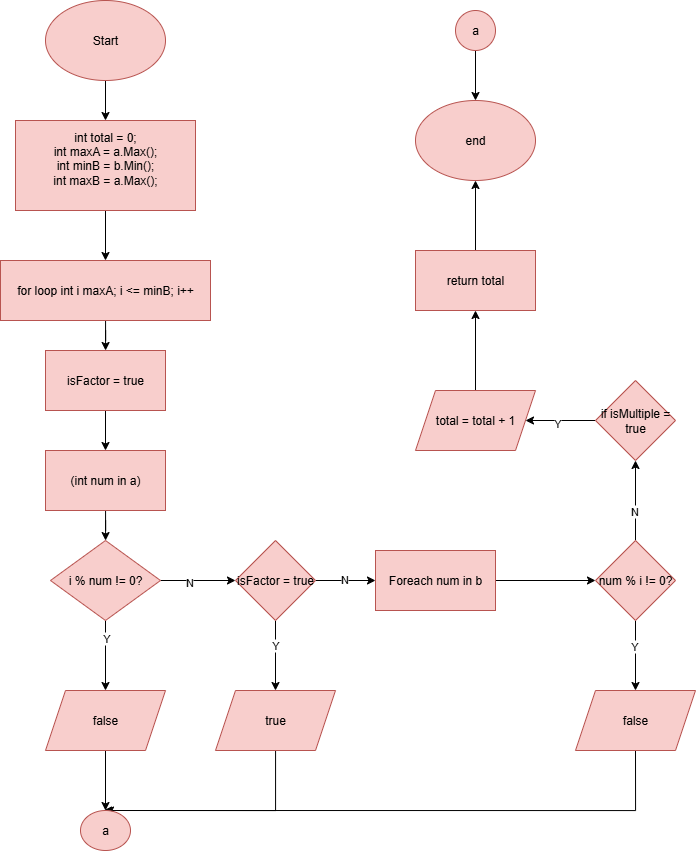

The diagram above was exported from draw.io. Its source (the exported page's mxGraphModel, read from the mxfile embedded in the PNG):
<mxGraphModel dx="541" dy="689" grid="1" gridSize="10" guides="1" tooltips="1" connect="1" arrows="1" fold="1" page="1" pageScale="1" pageWidth="827" pageHeight="1169" math="0" shadow="0">
  <root>
    <mxCell id="WIyWlLk6GJQsqaUBKTNV-0" />
    <mxCell id="WIyWlLk6GJQsqaUBKTNV-1" parent="WIyWlLk6GJQsqaUBKTNV-0" />
    <mxCell id="VWPi2XLFGfmC4mf9a-rG-98" value="" style="edgeStyle=orthogonalEdgeStyle;rounded=0;orthogonalLoop=1;jettySize=auto;html=1;" edge="1" parent="WIyWlLk6GJQsqaUBKTNV-1" source="VWPi2XLFGfmC4mf9a-rG-0" target="VWPi2XLFGfmC4mf9a-rG-97">
      <mxGeometry relative="1" as="geometry" />
    </mxCell>
    <mxCell id="VWPi2XLFGfmC4mf9a-rG-0" value="Start" style="ellipse;whiteSpace=wrap;html=1;fillColor=#f8cecc;strokeColor=#b85450;" vertex="1" parent="WIyWlLk6GJQsqaUBKTNV-1">
      <mxGeometry x="170" y="30" width="120" height="80" as="geometry" />
    </mxCell>
    <mxCell id="VWPi2XLFGfmC4mf9a-rG-100" value="" style="edgeStyle=orthogonalEdgeStyle;rounded=0;orthogonalLoop=1;jettySize=auto;html=1;" edge="1" parent="WIyWlLk6GJQsqaUBKTNV-1" source="VWPi2XLFGfmC4mf9a-rG-97" target="VWPi2XLFGfmC4mf9a-rG-99">
      <mxGeometry relative="1" as="geometry" />
    </mxCell>
    <mxCell id="VWPi2XLFGfmC4mf9a-rG-97" value="int total = 0;&lt;div&gt;int maxA = a.Max();&lt;/div&gt;&lt;div&gt;int minB = b.Min();&lt;/div&gt;&lt;div&gt;int maxB = a.Max();&lt;/div&gt;&lt;div&gt;&lt;br&gt;&lt;/div&gt;" style="whiteSpace=wrap;html=1;fillColor=#f8cecc;strokeColor=#b85450;" vertex="1" parent="WIyWlLk6GJQsqaUBKTNV-1">
      <mxGeometry x="140" y="150" width="180" height="90" as="geometry" />
    </mxCell>
    <mxCell id="VWPi2XLFGfmC4mf9a-rG-105" value="" style="edgeStyle=orthogonalEdgeStyle;rounded=0;orthogonalLoop=1;jettySize=auto;html=1;" edge="1" parent="WIyWlLk6GJQsqaUBKTNV-1" source="VWPi2XLFGfmC4mf9a-rG-99" target="VWPi2XLFGfmC4mf9a-rG-104">
      <mxGeometry relative="1" as="geometry" />
    </mxCell>
    <mxCell id="VWPi2XLFGfmC4mf9a-rG-99" value="for loop int i maxA; i &amp;lt;= minB; i++" style="whiteSpace=wrap;html=1;fillColor=#f8cecc;strokeColor=#b85450;" vertex="1" parent="WIyWlLk6GJQsqaUBKTNV-1">
      <mxGeometry x="125" y="290" width="210" height="60" as="geometry" />
    </mxCell>
    <mxCell id="VWPi2XLFGfmC4mf9a-rG-107" value="" style="edgeStyle=orthogonalEdgeStyle;rounded=0;orthogonalLoop=1;jettySize=auto;html=1;" edge="1" parent="WIyWlLk6GJQsqaUBKTNV-1" source="VWPi2XLFGfmC4mf9a-rG-104" target="VWPi2XLFGfmC4mf9a-rG-106">
      <mxGeometry relative="1" as="geometry" />
    </mxCell>
    <mxCell id="VWPi2XLFGfmC4mf9a-rG-104" value="isFactor = true" style="whiteSpace=wrap;html=1;fillColor=#f8cecc;strokeColor=#b85450;" vertex="1" parent="WIyWlLk6GJQsqaUBKTNV-1">
      <mxGeometry x="170" y="380" width="120" height="60" as="geometry" />
    </mxCell>
    <mxCell id="VWPi2XLFGfmC4mf9a-rG-109" value="" style="edgeStyle=orthogonalEdgeStyle;rounded=0;orthogonalLoop=1;jettySize=auto;html=1;" edge="1" parent="WIyWlLk6GJQsqaUBKTNV-1" source="VWPi2XLFGfmC4mf9a-rG-106" target="VWPi2XLFGfmC4mf9a-rG-108">
      <mxGeometry relative="1" as="geometry" />
    </mxCell>
    <mxCell id="VWPi2XLFGfmC4mf9a-rG-106" value="&lt;div&gt;(int num in a)&lt;/div&gt;" style="whiteSpace=wrap;html=1;fillColor=#f8cecc;strokeColor=#b85450;" vertex="1" parent="WIyWlLk6GJQsqaUBKTNV-1">
      <mxGeometry x="170" y="480" width="120" height="60" as="geometry" />
    </mxCell>
    <mxCell id="VWPi2XLFGfmC4mf9a-rG-111" value="" style="edgeStyle=orthogonalEdgeStyle;rounded=0;orthogonalLoop=1;jettySize=auto;html=1;" edge="1" parent="WIyWlLk6GJQsqaUBKTNV-1" source="VWPi2XLFGfmC4mf9a-rG-108" target="VWPi2XLFGfmC4mf9a-rG-110">
      <mxGeometry relative="1" as="geometry" />
    </mxCell>
    <mxCell id="VWPi2XLFGfmC4mf9a-rG-112" value="Y" style="edgeLabel;html=1;align=center;verticalAlign=middle;resizable=0;points=[];" vertex="1" connectable="0" parent="VWPi2XLFGfmC4mf9a-rG-111">
      <mxGeometry x="-0.5033" relative="1" as="geometry">
        <mxPoint as="offset" />
      </mxGeometry>
    </mxCell>
    <mxCell id="VWPi2XLFGfmC4mf9a-rG-114" value="" style="edgeStyle=orthogonalEdgeStyle;rounded=0;orthogonalLoop=1;jettySize=auto;html=1;" edge="1" parent="WIyWlLk6GJQsqaUBKTNV-1" source="VWPi2XLFGfmC4mf9a-rG-108" target="VWPi2XLFGfmC4mf9a-rG-113">
      <mxGeometry relative="1" as="geometry" />
    </mxCell>
    <mxCell id="VWPi2XLFGfmC4mf9a-rG-115" value="N" style="edgeLabel;html=1;align=center;verticalAlign=middle;resizable=0;points=[];" vertex="1" connectable="0" parent="VWPi2XLFGfmC4mf9a-rG-114">
      <mxGeometry x="-0.2431" y="-1" relative="1" as="geometry">
        <mxPoint as="offset" />
      </mxGeometry>
    </mxCell>
    <mxCell id="VWPi2XLFGfmC4mf9a-rG-108" value="i % num != 0?" style="rhombus;whiteSpace=wrap;html=1;fillColor=#f8cecc;strokeColor=#b85450;" vertex="1" parent="WIyWlLk6GJQsqaUBKTNV-1">
      <mxGeometry x="175" y="570" width="110" height="80" as="geometry" />
    </mxCell>
    <mxCell id="VWPi2XLFGfmC4mf9a-rG-140" value="" style="edgeStyle=orthogonalEdgeStyle;rounded=0;orthogonalLoop=1;jettySize=auto;html=1;" edge="1" parent="WIyWlLk6GJQsqaUBKTNV-1" source="VWPi2XLFGfmC4mf9a-rG-110" target="VWPi2XLFGfmC4mf9a-rG-139">
      <mxGeometry relative="1" as="geometry" />
    </mxCell>
    <mxCell id="VWPi2XLFGfmC4mf9a-rG-110" value="false" style="shape=parallelogram;perimeter=parallelogramPerimeter;whiteSpace=wrap;html=1;fixedSize=1;fillColor=#f8cecc;strokeColor=#b85450;" vertex="1" parent="WIyWlLk6GJQsqaUBKTNV-1">
      <mxGeometry x="170" y="720" width="120" height="60" as="geometry" />
    </mxCell>
    <mxCell id="VWPi2XLFGfmC4mf9a-rG-117" value="" style="edgeStyle=orthogonalEdgeStyle;rounded=0;orthogonalLoop=1;jettySize=auto;html=1;" edge="1" parent="WIyWlLk6GJQsqaUBKTNV-1" source="VWPi2XLFGfmC4mf9a-rG-113" target="VWPi2XLFGfmC4mf9a-rG-116">
      <mxGeometry relative="1" as="geometry" />
    </mxCell>
    <mxCell id="VWPi2XLFGfmC4mf9a-rG-118" value="Y" style="edgeLabel;html=1;align=center;verticalAlign=middle;resizable=0;points=[];" vertex="1" connectable="0" parent="VWPi2XLFGfmC4mf9a-rG-117">
      <mxGeometry x="-0.3055" y="-1" relative="1" as="geometry">
        <mxPoint as="offset" />
      </mxGeometry>
    </mxCell>
    <mxCell id="VWPi2XLFGfmC4mf9a-rG-120" value="" style="edgeStyle=orthogonalEdgeStyle;rounded=0;orthogonalLoop=1;jettySize=auto;html=1;" edge="1" parent="WIyWlLk6GJQsqaUBKTNV-1" source="VWPi2XLFGfmC4mf9a-rG-113" target="VWPi2XLFGfmC4mf9a-rG-119">
      <mxGeometry relative="1" as="geometry" />
    </mxCell>
    <mxCell id="VWPi2XLFGfmC4mf9a-rG-126" value="N" style="edgeLabel;html=1;align=center;verticalAlign=middle;resizable=0;points=[];" vertex="1" connectable="0" parent="VWPi2XLFGfmC4mf9a-rG-120">
      <mxGeometry x="-0.0667" y="2" relative="1" as="geometry">
        <mxPoint as="offset" />
      </mxGeometry>
    </mxCell>
    <mxCell id="VWPi2XLFGfmC4mf9a-rG-113" value="isFactor = true" style="rhombus;whiteSpace=wrap;html=1;fillColor=#f8cecc;strokeColor=#b85450;" vertex="1" parent="WIyWlLk6GJQsqaUBKTNV-1">
      <mxGeometry x="360" y="570" width="80" height="80" as="geometry" />
    </mxCell>
    <mxCell id="VWPi2XLFGfmC4mf9a-rG-141" style="edgeStyle=orthogonalEdgeStyle;rounded=0;orthogonalLoop=1;jettySize=auto;html=1;entryX=0.5;entryY=0;entryDx=0;entryDy=0;" edge="1" parent="WIyWlLk6GJQsqaUBKTNV-1" source="VWPi2XLFGfmC4mf9a-rG-116" target="VWPi2XLFGfmC4mf9a-rG-139">
      <mxGeometry relative="1" as="geometry">
        <Array as="points">
          <mxPoint x="400" y="840" />
        </Array>
      </mxGeometry>
    </mxCell>
    <mxCell id="VWPi2XLFGfmC4mf9a-rG-116" value="true" style="shape=parallelogram;perimeter=parallelogramPerimeter;whiteSpace=wrap;html=1;fixedSize=1;fillColor=#f8cecc;strokeColor=#b85450;" vertex="1" parent="WIyWlLk6GJQsqaUBKTNV-1">
      <mxGeometry x="340" y="720" width="120" height="60" as="geometry" />
    </mxCell>
    <mxCell id="VWPi2XLFGfmC4mf9a-rG-122" value="" style="edgeStyle=orthogonalEdgeStyle;rounded=0;orthogonalLoop=1;jettySize=auto;html=1;" edge="1" parent="WIyWlLk6GJQsqaUBKTNV-1" source="VWPi2XLFGfmC4mf9a-rG-119" target="VWPi2XLFGfmC4mf9a-rG-121">
      <mxGeometry relative="1" as="geometry" />
    </mxCell>
    <mxCell id="VWPi2XLFGfmC4mf9a-rG-119" value="Foreach num in b" style="whiteSpace=wrap;html=1;fillColor=#f8cecc;strokeColor=#b85450;" vertex="1" parent="WIyWlLk6GJQsqaUBKTNV-1">
      <mxGeometry x="500" y="580" width="120" height="60" as="geometry" />
    </mxCell>
    <mxCell id="VWPi2XLFGfmC4mf9a-rG-124" value="" style="edgeStyle=orthogonalEdgeStyle;rounded=0;orthogonalLoop=1;jettySize=auto;html=1;" edge="1" parent="WIyWlLk6GJQsqaUBKTNV-1" source="VWPi2XLFGfmC4mf9a-rG-121" target="VWPi2XLFGfmC4mf9a-rG-123">
      <mxGeometry relative="1" as="geometry" />
    </mxCell>
    <mxCell id="VWPi2XLFGfmC4mf9a-rG-125" value="Y" style="edgeLabel;html=1;align=center;verticalAlign=middle;resizable=0;points=[];" vertex="1" connectable="0" parent="VWPi2XLFGfmC4mf9a-rG-124">
      <mxGeometry x="-0.2835" y="-2" relative="1" as="geometry">
        <mxPoint as="offset" />
      </mxGeometry>
    </mxCell>
    <mxCell id="VWPi2XLFGfmC4mf9a-rG-130" value="" style="edgeStyle=orthogonalEdgeStyle;rounded=0;orthogonalLoop=1;jettySize=auto;html=1;" edge="1" parent="WIyWlLk6GJQsqaUBKTNV-1" source="VWPi2XLFGfmC4mf9a-rG-121" target="VWPi2XLFGfmC4mf9a-rG-129">
      <mxGeometry relative="1" as="geometry" />
    </mxCell>
    <mxCell id="VWPi2XLFGfmC4mf9a-rG-131" value="N" style="edgeLabel;html=1;align=center;verticalAlign=middle;resizable=0;points=[];" vertex="1" connectable="0" parent="VWPi2XLFGfmC4mf9a-rG-130">
      <mxGeometry x="-0.2808" y="2" relative="1" as="geometry">
        <mxPoint as="offset" />
      </mxGeometry>
    </mxCell>
    <mxCell id="VWPi2XLFGfmC4mf9a-rG-121" value="num % i != 0?" style="rhombus;whiteSpace=wrap;html=1;fillColor=#f8cecc;strokeColor=#b85450;" vertex="1" parent="WIyWlLk6GJQsqaUBKTNV-1">
      <mxGeometry x="720" y="570" width="80" height="80" as="geometry" />
    </mxCell>
    <mxCell id="VWPi2XLFGfmC4mf9a-rG-142" style="edgeStyle=orthogonalEdgeStyle;rounded=0;orthogonalLoop=1;jettySize=auto;html=1;exitX=0.5;exitY=1;exitDx=0;exitDy=0;" edge="1" parent="WIyWlLk6GJQsqaUBKTNV-1" source="VWPi2XLFGfmC4mf9a-rG-123">
      <mxGeometry relative="1" as="geometry">
        <mxPoint x="228" y="840" as="targetPoint" />
        <mxPoint x="598.0000000000001" y="710" as="sourcePoint" />
        <Array as="points">
          <mxPoint x="760" y="840" />
        </Array>
      </mxGeometry>
    </mxCell>
    <mxCell id="VWPi2XLFGfmC4mf9a-rG-123" value="false" style="shape=parallelogram;perimeter=parallelogramPerimeter;whiteSpace=wrap;html=1;fixedSize=1;fillColor=#f8cecc;strokeColor=#b85450;" vertex="1" parent="WIyWlLk6GJQsqaUBKTNV-1">
      <mxGeometry x="700" y="720" width="120" height="60" as="geometry" />
    </mxCell>
    <mxCell id="VWPi2XLFGfmC4mf9a-rG-133" value="" style="edgeStyle=orthogonalEdgeStyle;rounded=0;orthogonalLoop=1;jettySize=auto;html=1;" edge="1" parent="WIyWlLk6GJQsqaUBKTNV-1" source="VWPi2XLFGfmC4mf9a-rG-129" target="VWPi2XLFGfmC4mf9a-rG-132">
      <mxGeometry relative="1" as="geometry" />
    </mxCell>
    <mxCell id="VWPi2XLFGfmC4mf9a-rG-138" value="Y" style="edgeLabel;html=1;align=center;verticalAlign=middle;resizable=0;points=[];" vertex="1" connectable="0" parent="VWPi2XLFGfmC4mf9a-rG-133">
      <mxGeometry x="0.1168" y="2" relative="1" as="geometry">
        <mxPoint as="offset" />
      </mxGeometry>
    </mxCell>
    <mxCell id="VWPi2XLFGfmC4mf9a-rG-129" value="if isMultiple = true" style="rhombus;whiteSpace=wrap;html=1;fillColor=#f8cecc;strokeColor=#b85450;" vertex="1" parent="WIyWlLk6GJQsqaUBKTNV-1">
      <mxGeometry x="720" y="410" width="80" height="80" as="geometry" />
    </mxCell>
    <mxCell id="VWPi2XLFGfmC4mf9a-rG-135" value="" style="edgeStyle=orthogonalEdgeStyle;rounded=0;orthogonalLoop=1;jettySize=auto;html=1;" edge="1" parent="WIyWlLk6GJQsqaUBKTNV-1" source="VWPi2XLFGfmC4mf9a-rG-132" target="VWPi2XLFGfmC4mf9a-rG-134">
      <mxGeometry relative="1" as="geometry" />
    </mxCell>
    <mxCell id="VWPi2XLFGfmC4mf9a-rG-132" value="total = total + 1" style="shape=parallelogram;perimeter=parallelogramPerimeter;whiteSpace=wrap;html=1;fixedSize=1;fillColor=#f8cecc;strokeColor=#b85450;" vertex="1" parent="WIyWlLk6GJQsqaUBKTNV-1">
      <mxGeometry x="540" y="420" width="120" height="60" as="geometry" />
    </mxCell>
    <mxCell id="VWPi2XLFGfmC4mf9a-rG-137" value="" style="edgeStyle=orthogonalEdgeStyle;rounded=0;orthogonalLoop=1;jettySize=auto;html=1;" edge="1" parent="WIyWlLk6GJQsqaUBKTNV-1" source="VWPi2XLFGfmC4mf9a-rG-134" target="VWPi2XLFGfmC4mf9a-rG-136">
      <mxGeometry relative="1" as="geometry" />
    </mxCell>
    <mxCell id="VWPi2XLFGfmC4mf9a-rG-134" value="return total" style="whiteSpace=wrap;html=1;fillColor=#f8cecc;strokeColor=#b85450;" vertex="1" parent="WIyWlLk6GJQsqaUBKTNV-1">
      <mxGeometry x="540" y="280" width="120" height="60" as="geometry" />
    </mxCell>
    <mxCell id="VWPi2XLFGfmC4mf9a-rG-136" value="end" style="ellipse;whiteSpace=wrap;html=1;fillColor=#f8cecc;strokeColor=#b85450;" vertex="1" parent="WIyWlLk6GJQsqaUBKTNV-1">
      <mxGeometry x="540" y="130" width="120" height="80" as="geometry" />
    </mxCell>
    <mxCell id="VWPi2XLFGfmC4mf9a-rG-139" value="a" style="ellipse;whiteSpace=wrap;html=1;fillColor=#f8cecc;strokeColor=#b85450;" vertex="1" parent="WIyWlLk6GJQsqaUBKTNV-1">
      <mxGeometry x="205" y="840" width="50" height="40" as="geometry" />
    </mxCell>
    <mxCell id="VWPi2XLFGfmC4mf9a-rG-145" style="edgeStyle=orthogonalEdgeStyle;rounded=0;orthogonalLoop=1;jettySize=auto;html=1;" edge="1" parent="WIyWlLk6GJQsqaUBKTNV-1" source="VWPi2XLFGfmC4mf9a-rG-143" target="VWPi2XLFGfmC4mf9a-rG-136">
      <mxGeometry relative="1" as="geometry" />
    </mxCell>
    <mxCell id="VWPi2XLFGfmC4mf9a-rG-143" value="a" style="ellipse;whiteSpace=wrap;html=1;fillColor=#f8cecc;strokeColor=#b85450;" vertex="1" parent="WIyWlLk6GJQsqaUBKTNV-1">
      <mxGeometry x="580" y="40" width="40" height="40" as="geometry" />
    </mxCell>
  </root>
</mxGraphModel>